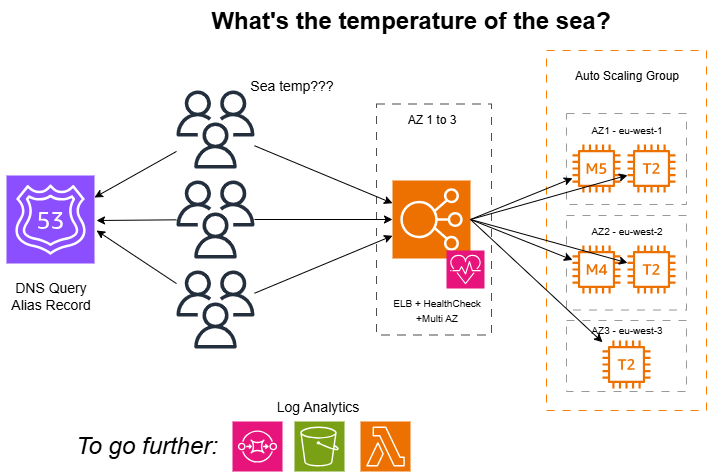

The diagram above was exported from draw.io. Its source (the exported page's mxGraphModel, read from the mxfile embedded in the PNG):
<mxGraphModel dx="786" dy="463" grid="1" gridSize="10" guides="1" tooltips="1" connect="1" arrows="1" fold="1" page="1" pageScale="1" pageWidth="827" pageHeight="1169" math="0" shadow="0">
  <root>
    <mxCell id="0" />
    <mxCell id="1" parent="0" />
    <mxCell id="9LHsw5MiicVxculTZKlC-4" value="" style="sketch=0;outlineConnect=0;fontColor=#232F3E;gradientColor=none;fillColor=#232F3D;strokeColor=none;dashed=0;verticalLabelPosition=bottom;verticalAlign=top;align=center;html=1;fontSize=12;fontStyle=0;aspect=fixed;pointerEvents=1;shape=mxgraph.aws4.users;" parent="1" vertex="1">
      <mxGeometry x="180" y="250" width="78" height="78" as="geometry" />
    </mxCell>
    <mxCell id="9LHsw5MiicVxculTZKlC-5" value="" style="sketch=0;outlineConnect=0;fontColor=#232F3E;gradientColor=none;fillColor=#232F3D;strokeColor=none;dashed=0;verticalLabelPosition=bottom;verticalAlign=top;align=center;html=1;fontSize=12;fontStyle=0;aspect=fixed;pointerEvents=1;shape=mxgraph.aws4.users;" parent="1" vertex="1">
      <mxGeometry x="180" y="340" width="78" height="78" as="geometry" />
    </mxCell>
    <mxCell id="9LHsw5MiicVxculTZKlC-6" value="" style="sketch=0;outlineConnect=0;fontColor=#232F3E;gradientColor=none;fillColor=#232F3D;strokeColor=none;dashed=0;verticalLabelPosition=bottom;verticalAlign=top;align=center;html=1;fontSize=12;fontStyle=0;aspect=fixed;pointerEvents=1;shape=mxgraph.aws4.users;" parent="1" vertex="1">
      <mxGeometry x="180" y="430" width="78" height="78" as="geometry" />
    </mxCell>
    <mxCell id="9LHsw5MiicVxculTZKlC-7" value="&lt;font style=&quot;font-size: 24px;&quot;&gt;&lt;b style=&quot;&quot;&gt;What's the temperature of the sea?&lt;/b&gt;&lt;/font&gt;" style="text;html=1;align=center;verticalAlign=middle;resizable=0;points=[];autosize=1;strokeColor=none;fillColor=none;" parent="1" vertex="1">
      <mxGeometry x="204" y="160" width="420" height="40" as="geometry" />
    </mxCell>
    <mxCell id="9LHsw5MiicVxculTZKlC-9" value="&lt;font style=&quot;font-size: 14px;&quot;&gt;Sea temp???&lt;/font&gt;" style="text;html=1;align=center;verticalAlign=middle;resizable=0;points=[];autosize=1;strokeColor=none;fillColor=none;" parent="1" vertex="1">
      <mxGeometry x="240" y="230" width="110" height="30" as="geometry" />
    </mxCell>
    <mxCell id="9LHsw5MiicVxculTZKlC-12" value="" style="sketch=0;points=[[0,0,0],[0.25,0,0],[0.5,0,0],[0.75,0,0],[1,0,0],[0,1,0],[0.25,1,0],[0.5,1,0],[0.75,1,0],[1,1,0],[0,0.25,0],[0,0.5,0],[0,0.75,0],[1,0.25,0],[1,0.5,0],[1,0.75,0]];outlineConnect=0;fontColor=#232F3E;fillColor=#8C4FFF;strokeColor=#ffffff;dashed=0;verticalLabelPosition=bottom;verticalAlign=top;align=center;html=1;fontSize=12;fontStyle=0;aspect=fixed;shape=mxgraph.aws4.resourceIcon;resIcon=mxgraph.aws4.route_53;" parent="1" vertex="1">
      <mxGeometry x="10" y="335" width="88" height="88" as="geometry" />
    </mxCell>
    <mxCell id="1w9RkOxgZ2dXPinAUS5Z-1" value="" style="whiteSpace=wrap;html=1;fillColor=none;dashed=1;dashPattern=8 8;strokeColor=#4D4D4D;" vertex="1" parent="1">
      <mxGeometry x="380" y="263.5" width="115" height="231" as="geometry" />
    </mxCell>
    <mxCell id="1w9RkOxgZ2dXPinAUS5Z-2" value="AZ 1 to 3" style="text;html=1;align=center;verticalAlign=middle;resizable=0;points=[];autosize=1;strokeColor=none;fillColor=none;" vertex="1" parent="1">
      <mxGeometry x="400" y="263.5" width="70" height="30" as="geometry" />
    </mxCell>
    <mxCell id="1w9RkOxgZ2dXPinAUS5Z-3" value="" style="sketch=0;points=[[0,0,0],[0.25,0,0],[0.5,0,0],[0.75,0,0],[1,0,0],[0,1,0],[0.25,1,0],[0.5,1,0],[0.75,1,0],[1,1,0],[0,0.25,0],[0,0.5,0],[0,0.75,0],[1,0.25,0],[1,0.5,0],[1,0.75,0]];outlineConnect=0;fontColor=#232F3E;fillColor=#ED7100;strokeColor=#ffffff;dashed=0;verticalLabelPosition=bottom;verticalAlign=top;align=center;html=1;fontSize=12;fontStyle=0;aspect=fixed;shape=mxgraph.aws4.resourceIcon;resIcon=mxgraph.aws4.elastic_load_balancing;" vertex="1" parent="1">
      <mxGeometry x="396" y="340" width="78" height="78" as="geometry" />
    </mxCell>
    <mxCell id="1w9RkOxgZ2dXPinAUS5Z-4" value="&lt;font style=&quot;font-size: 10px;&quot;&gt;ELB + HealthCheck&lt;/font&gt;&lt;div&gt;&lt;font style=&quot;font-size: 10px;&quot;&gt;+Multi AZ&lt;/font&gt;&lt;/div&gt;" style="text;html=1;align=center;verticalAlign=middle;resizable=0;points=[];autosize=1;strokeColor=none;fillColor=none;convertToSvg=0;labelBorderColor=none;spacingBottom=0;container=0;flipV=1;" vertex="1" parent="1">
      <mxGeometry x="385" y="449" width="110" height="40" as="geometry" />
    </mxCell>
    <mxCell id="1w9RkOxgZ2dXPinAUS5Z-5" value="" style="sketch=0;points=[[0,0,0],[0.25,0,0],[0.5,0,0],[0.75,0,0],[1,0,0],[0,1,0],[0.25,1,0],[0.5,1,0],[0.75,1,0],[1,1,0],[0,0.25,0],[0,0.5,0],[0,0.75,0],[1,0.25,0],[1,0.5,0],[1,0.75,0]];points=[[0,0,0],[0.25,0,0],[0.5,0,0],[0.75,0,0],[1,0,0],[0,1,0],[0.25,1,0],[0.5,1,0],[0.75,1,0],[1,1,0],[0,0.25,0],[0,0.5,0],[0,0.75,0],[1,0.25,0],[1,0.5,0],[1,0.75,0]];outlineConnect=0;fontColor=#232F3E;fillColor=#E7157B;strokeColor=#ffffff;dashed=0;verticalLabelPosition=bottom;verticalAlign=top;align=center;html=1;fontSize=12;fontStyle=0;aspect=fixed;shape=mxgraph.aws4.resourceIcon;resIcon=mxgraph.aws4.personal_health_dashboard;" vertex="1" parent="1">
      <mxGeometry x="450" y="410" width="38" height="38" as="geometry" />
    </mxCell>
    <mxCell id="1w9RkOxgZ2dXPinAUS5Z-16" value="" style="whiteSpace=wrap;html=1;fillColor=none;dashed=1;dashPattern=8 8;strokeColor=#FF8000;" vertex="1" parent="1">
      <mxGeometry x="550" y="210" width="160" height="360" as="geometry" />
    </mxCell>
    <mxCell id="1w9RkOxgZ2dXPinAUS5Z-17" value="" style="whiteSpace=wrap;html=1;fillColor=none;dashed=1;dashPattern=8 8;strokeColor=#999999;" vertex="1" parent="1">
      <mxGeometry x="570" y="273" width="120" height="91" as="geometry" />
    </mxCell>
    <mxCell id="1w9RkOxgZ2dXPinAUS5Z-18" value="" style="whiteSpace=wrap;html=1;fillColor=none;dashed=1;dashPattern=8 8;strokeColor=#999999;" vertex="1" parent="1">
      <mxGeometry x="570" y="375" width="120" height="94.5" as="geometry" />
    </mxCell>
    <mxCell id="1w9RkOxgZ2dXPinAUS5Z-19" value="" style="whiteSpace=wrap;html=1;fillColor=none;dashed=1;dashPattern=8 8;strokeColor=#999999;" vertex="1" parent="1">
      <mxGeometry x="570" y="480" width="120" height="71" as="geometry" />
    </mxCell>
    <mxCell id="1w9RkOxgZ2dXPinAUS5Z-20" value="Auto Scaling Group" style="text;html=1;align=center;verticalAlign=middle;resizable=0;points=[];autosize=1;strokeColor=none;fillColor=none;" vertex="1" parent="1">
      <mxGeometry x="565" y="220" width="130" height="30" as="geometry" />
    </mxCell>
    <mxCell id="1w9RkOxgZ2dXPinAUS5Z-21" value="&lt;font style=&quot;font-size: 10px;&quot;&gt;AZ3 - eu-west-3&lt;/font&gt;" style="text;html=1;align=center;verticalAlign=middle;resizable=0;points=[];autosize=1;strokeColor=none;fillColor=none;" vertex="1" parent="1">
      <mxGeometry x="585" y="474" width="90" height="30" as="geometry" />
    </mxCell>
    <mxCell id="1w9RkOxgZ2dXPinAUS5Z-22" value="&lt;font style=&quot;font-size: 10px;&quot;&gt;AZ2 - eu-west-2&lt;/font&gt;" style="text;html=1;align=center;verticalAlign=middle;resizable=0;points=[];autosize=1;strokeColor=none;fillColor=none;" vertex="1" parent="1">
      <mxGeometry x="585" y="375" width="90" height="30" as="geometry" />
    </mxCell>
    <mxCell id="1w9RkOxgZ2dXPinAUS5Z-23" value="&lt;font style=&quot;font-size: 10px;&quot;&gt;AZ1 - eu-west-1&lt;/font&gt;" style="text;html=1;align=center;verticalAlign=middle;resizable=0;points=[];autosize=1;strokeColor=none;fillColor=none;" vertex="1" parent="1">
      <mxGeometry x="585" y="274" width="90" height="30" as="geometry" />
    </mxCell>
    <mxCell id="1w9RkOxgZ2dXPinAUS5Z-24" value="" style="sketch=0;outlineConnect=0;fontColor=#232F3E;gradientColor=none;fillColor=#ED7100;strokeColor=none;dashed=0;verticalLabelPosition=bottom;verticalAlign=top;align=center;html=1;fontSize=12;fontStyle=0;aspect=fixed;pointerEvents=1;shape=mxgraph.aws4.t2_instance;" vertex="1" parent="1">
      <mxGeometry x="606" y="500" width="48" height="48" as="geometry" />
    </mxCell>
    <mxCell id="1w9RkOxgZ2dXPinAUS5Z-25" value="" style="sketch=0;outlineConnect=0;fontColor=#232F3E;gradientColor=none;fillColor=#ED7100;strokeColor=none;dashed=0;verticalLabelPosition=bottom;verticalAlign=top;align=center;html=1;fontSize=12;fontStyle=0;aspect=fixed;pointerEvents=1;shape=mxgraph.aws4.m4_instance;" vertex="1" parent="1">
      <mxGeometry x="576" y="405" width="48" height="48" as="geometry" />
    </mxCell>
    <mxCell id="1w9RkOxgZ2dXPinAUS5Z-26" value="" style="sketch=0;outlineConnect=0;fontColor=#232F3E;gradientColor=none;fillColor=#ED7100;strokeColor=none;dashed=0;verticalLabelPosition=bottom;verticalAlign=top;align=center;html=1;fontSize=12;fontStyle=0;aspect=fixed;pointerEvents=1;shape=mxgraph.aws4.t2_instance;" vertex="1" parent="1">
      <mxGeometry x="631" y="304" width="48" height="48" as="geometry" />
    </mxCell>
    <mxCell id="1w9RkOxgZ2dXPinAUS5Z-27" value="" style="sketch=0;outlineConnect=0;fontColor=#232F3E;gradientColor=none;fillColor=#ED7100;strokeColor=none;dashed=0;verticalLabelPosition=bottom;verticalAlign=top;align=center;html=1;fontSize=12;fontStyle=0;aspect=fixed;pointerEvents=1;shape=mxgraph.aws4.t2_instance;" vertex="1" parent="1">
      <mxGeometry x="631" y="405" width="48" height="48" as="geometry" />
    </mxCell>
    <mxCell id="1w9RkOxgZ2dXPinAUS5Z-34" value="" style="edgeStyle=none;orthogonalLoop=1;jettySize=auto;html=1;rounded=0;" edge="1" parent="1" source="9LHsw5MiicVxculTZKlC-4" target="1w9RkOxgZ2dXPinAUS5Z-3">
      <mxGeometry width="100" relative="1" as="geometry">
        <mxPoint x="270" y="288.58000000000004" as="sourcePoint" />
        <mxPoint x="370" y="288.58000000000004" as="targetPoint" />
        <Array as="points" />
      </mxGeometry>
    </mxCell>
    <mxCell id="1w9RkOxgZ2dXPinAUS5Z-35" value="" style="edgeStyle=none;orthogonalLoop=1;jettySize=auto;html=1;rounded=0;" edge="1" parent="1" source="9LHsw5MiicVxculTZKlC-6" target="1w9RkOxgZ2dXPinAUS5Z-3">
      <mxGeometry width="100" relative="1" as="geometry">
        <mxPoint x="270" y="474" as="sourcePoint" />
        <mxPoint x="370" y="474" as="targetPoint" />
        <Array as="points" />
      </mxGeometry>
    </mxCell>
    <mxCell id="1w9RkOxgZ2dXPinAUS5Z-36" value="" style="edgeStyle=none;orthogonalLoop=1;jettySize=auto;html=1;rounded=0;entryX=0;entryY=0.5;entryDx=0;entryDy=0;entryPerimeter=0;" edge="1" parent="1" source="9LHsw5MiicVxculTZKlC-5" target="1w9RkOxgZ2dXPinAUS5Z-3">
      <mxGeometry width="100" relative="1" as="geometry">
        <mxPoint x="270" y="378.58" as="sourcePoint" />
        <mxPoint x="370" y="378.58" as="targetPoint" />
        <Array as="points" />
      </mxGeometry>
    </mxCell>
    <mxCell id="1w9RkOxgZ2dXPinAUS5Z-37" value="&lt;span style=&quot;color: rgba(0, 0, 0, 0); font-family: monospace; font-size: 0px; text-align: start; background-color: rgb(236, 236, 236);&quot;&gt;%3CmxGraphModel%3E%3Croot%3E%3CmxCell%20id%3D%220%22%2F%3E%3CmxCell%20id%3D%221%22%20parent%3D%220%22%2F%3E%3CmxCell%20id%3D%222%22%20value%3D%22%22%20style%3D%22sketch%3D0%3BoutlineConnect%3D0%3BfontColor%3D%23232F3E%3BgradientColor%3Dnone%3BfillColor%3D%23ED7100%3BstrokeColor%3Dnone%3Bdashed%3D0%3BverticalLabelPosition%3Dbottom%3BverticalAlign%3Dtop%3Balign%3Dcenter%3Bhtml%3D1%3BfontSize%3D12%3BfontStyle%3D0%3Baspect%3Dfixed%3BpointerEvents%3D1%3Bshape%3Dmxgraph.aws4.t2_instance%3B%22%20vertex%3D%221%22%20parent%3D%221%22%3E%3CmxGeometry%20x%3D%22631%22%20y%3D%22304%22%20width%3D%2248%22%20height%3D%2248%22%20as%3D%22geometry%22%2F%3E%3C%2FmxCell%3E%3C%2Froot%3E%3C%2FmxGraphModel%3E&lt;/span&gt;&lt;span style=&quot;color: rgba(0, 0, 0, 0); font-family: monospace; font-size: 0px; text-align: start; background-color: rgb(236, 236, 236);&quot;&gt;%3CmxGraphModel%3E%3Croot%3E%3CmxCell%20id%3D%220%22%2F%3E%3CmxCell%20id%3D%221%22%20parent%3D%220%22%2F%3E%3CmxCell%20id%3D%222%22%20value%3D%22%22%20style%3D%22sketch%3D0%3BoutlineConnect%3D0%3BfontColor%3D%23232F3E%3BgradientColor%3Dnone%3BfillColor%3D%23ED7100%3BstrokeColor%3Dnone%3Bdashed%3D0%3BverticalLabelPosition%3Dbottom%3BverticalAlign%3Dtop%3Balign%3Dcenter%3Bhtml%3D1%3BfontSize%3D12%3BfontStyle%3D0%3Baspect%3Dfixed%3BpointerEvents%3D1%3Bshape%3Dmxgraph.aws4.t2_instance%3B%22%20vertex%3D%221%22%20parent%3D%221%22%3E%3CmxGeometry%20x%3D%22631%22%20y%3D%22304%22%20width%3D%2248%22%20height%3D%2248%22%20as%3D%22geometry%22%2F%3E%3C%2FmxCell%3E%3C%2Froot%3E%3C%2FmxGraphModel%3E&lt;/span&gt;" style="edgeStyle=none;orthogonalLoop=1;jettySize=auto;html=1;rounded=0;" edge="1" parent="1" source="9LHsw5MiicVxculTZKlC-5">
      <mxGeometry width="100" relative="1" as="geometry">
        <mxPoint x="20" y="270" as="sourcePoint" />
        <mxPoint x="100" y="380" as="targetPoint" />
        <Array as="points" />
      </mxGeometry>
    </mxCell>
    <mxCell id="1w9RkOxgZ2dXPinAUS5Z-38" value="&lt;span style=&quot;color: rgba(0, 0, 0, 0); font-family: monospace; font-size: 0px; text-align: start; background-color: rgb(236, 236, 236);&quot;&gt;%3CmxGraphModel%3E%3Croot%3E%3CmxCell%20id%3D%220%22%2F%3E%3CmxCell%20id%3D%221%22%20parent%3D%220%22%2F%3E%3CmxCell%20id%3D%222%22%20value%3D%22%22%20style%3D%22sketch%3D0%3BoutlineConnect%3D0%3BfontColor%3D%23232F3E%3BgradientColor%3Dnone%3BfillColor%3D%23ED7100%3BstrokeColor%3Dnone%3Bdashed%3D0%3BverticalLabelPosition%3Dbottom%3BverticalAlign%3Dtop%3Balign%3Dcenter%3Bhtml%3D1%3BfontSize%3D12%3BfontStyle%3D0%3Baspect%3Dfixed%3BpointerEvents%3D1%3Bshape%3Dmxgraph.aws4.t2_instance%3B%22%20vertex%3D%221%22%20parent%3D%221%22%3E%3CmxGeometry%20x%3D%22631%22%20y%3D%22304%22%20width%3D%2248%22%20height%3D%2248%22%20as%3D%22geometry%22%2F%3E%3C%2FmxCell%3E%3C%2Froot%3E%3C%2FmxGraphModel%3E&lt;/span&gt;&lt;span style=&quot;color: rgba(0, 0, 0, 0); font-family: monospace; font-size: 0px; text-align: start; background-color: rgb(236, 236, 236);&quot;&gt;%3CmxGraphModel%3E%3Croot%3E%3CmxCell%20id%3D%220%22%2F%3E%3CmxCell%20id%3D%221%22%20parent%3D%220%22%2F%3E%3CmxCell%20id%3D%222%22%20value%3D%22%22%20style%3D%22sketch%3D0%3BoutlineConnect%3D0%3BfontColor%3D%23232F3E%3BgradientColor%3Dnone%3BfillColor%3D%23ED7100%3BstrokeColor%3Dnone%3Bdashed%3D0%3BverticalLabelPosition%3Dbottom%3BverticalAlign%3Dtop%3Balign%3Dcenter%3Bhtml%3D1%3BfontSize%3D12%3BfontStyle%3D0%3Baspect%3Dfixed%3BpointerEvents%3D1%3Bshape%3Dmxgraph.aws4.t2_instance%3B%22%20vertex%3D%221%22%20parent%3D%221%22%3E%3CmxGeometry%20x%3D%22631%22%20y%3D%22304%22%20width%3D%2248%22%20height%3D%2248%22%20as%3D%22geometry%22%2F%3E%3C%2FmxCell%3E%3C%2Froot%3E%3C%2FmxGraphModel%3E&lt;/span&gt;" style="edgeStyle=none;orthogonalLoop=1;jettySize=auto;html=1;rounded=0;entryX=1;entryY=0.25;entryDx=0;entryDy=0;entryPerimeter=0;" edge="1" parent="1" source="9LHsw5MiicVxculTZKlC-4" target="9LHsw5MiicVxculTZKlC-12">
      <mxGeometry width="100" relative="1" as="geometry">
        <mxPoint x="70" y="250" as="sourcePoint" />
        <mxPoint x="170" y="250" as="targetPoint" />
        <Array as="points" />
      </mxGeometry>
    </mxCell>
    <mxCell id="1w9RkOxgZ2dXPinAUS5Z-39" value="&lt;span style=&quot;color: rgba(0, 0, 0, 0); font-family: monospace; font-size: 0px; text-align: start; background-color: rgb(236, 236, 236);&quot;&gt;%3CmxGraphModel%3E%3Croot%3E%3CmxCell%20id%3D%220%22%2F%3E%3CmxCell%20id%3D%221%22%20parent%3D%220%22%2F%3E%3CmxCell%20id%3D%222%22%20value%3D%22%22%20style%3D%22sketch%3D0%3BoutlineConnect%3D0%3BfontColor%3D%23232F3E%3BgradientColor%3Dnone%3BfillColor%3D%23ED7100%3BstrokeColor%3Dnone%3Bdashed%3D0%3BverticalLabelPosition%3Dbottom%3BverticalAlign%3Dtop%3Balign%3Dcenter%3Bhtml%3D1%3BfontSize%3D12%3BfontStyle%3D0%3Baspect%3Dfixed%3BpointerEvents%3D1%3Bshape%3Dmxgraph.aws4.t2_instance%3B%22%20vertex%3D%221%22%20parent%3D%221%22%3E%3CmxGeometry%20x%3D%22631%22%20y%3D%22304%22%20width%3D%2248%22%20height%3D%2248%22%20as%3D%22geometry%22%2F%3E%3C%2FmxCell%3E%3C%2Froot%3E%3C%2FmxGraphModel%3E&lt;/span&gt;&lt;span style=&quot;color: rgba(0, 0, 0, 0); font-family: monospace; font-size: 0px; text-align: start; background-color: rgb(236, 236, 236);&quot;&gt;%3CmxGraphModel%3E%3Croot%3E%3CmxCell%20id%3D%220%22%2F%3E%3CmxCell%20id%3D%221%22%20parent%3D%220%22%2F%3E%3CmxCell%20id%3D%222%22%20value%3D%22%22%20style%3D%22sketch%3D0%3BoutlineConnect%3D0%3BfontColor%3D%23232F3E%3BgradientColor%3Dnone%3BfillColor%3D%23ED7100%3BstrokeColor%3Dnone%3Bdashed%3D0%3BverticalLabelPosition%3Dbottom%3BverticalAlign%3Dtop%3Balign%3Dcenter%3Bhtml%3D1%3BfontSize%3D12%3BfontStyle%3D0%3Baspect%3Dfixed%3BpointerEvents%3D1%3Bshape%3Dmxgraph.aws4.t2_instance%3B%22%20vertex%3D%221%22%20parent%3D%221%22%3E%3CmxGeometry%20x%3D%22631%22%20y%3D%22304%22%20width%3D%2248%22%20height%3D%2248%22%20as%3D%22geometry%22%2F%3E%3C%2FmxCell%3E%3C%2Froot%3E%3C%2FmxGraphModel%3E&lt;/span&gt;" style="edgeStyle=none;orthogonalLoop=1;jettySize=auto;html=1;rounded=0;entryX=1.023;entryY=0.625;entryDx=0;entryDy=0;entryPerimeter=0;" edge="1" parent="1" source="9LHsw5MiicVxculTZKlC-6" target="9LHsw5MiicVxculTZKlC-12">
      <mxGeometry width="100" relative="1" as="geometry">
        <mxPoint x="170" y="470" as="sourcePoint" />
        <mxPoint x="150" y="488.58000000000004" as="targetPoint" />
        <Array as="points" />
      </mxGeometry>
    </mxCell>
    <mxCell id="1w9RkOxgZ2dXPinAUS5Z-40" value="" style="edgeStyle=none;orthogonalLoop=1;jettySize=auto;html=1;rounded=0;exitX=1;exitY=0.5;exitDx=0;exitDy=0;exitPerimeter=0;" edge="1" parent="1" source="1w9RkOxgZ2dXPinAUS5Z-3" target="1w9RkOxgZ2dXPinAUS5Z-24">
      <mxGeometry width="100" relative="1" as="geometry">
        <mxPoint x="414" y="530" as="sourcePoint" />
        <mxPoint x="500" y="603.490909090909" as="targetPoint" />
        <Array as="points" />
      </mxGeometry>
    </mxCell>
    <mxCell id="1w9RkOxgZ2dXPinAUS5Z-41" value="" style="sketch=0;outlineConnect=0;fontColor=#232F3E;gradientColor=none;fillColor=#ED7100;strokeColor=none;dashed=0;verticalLabelPosition=bottom;verticalAlign=top;align=center;html=1;fontSize=12;fontStyle=0;aspect=fixed;pointerEvents=1;shape=mxgraph.aws4.m5_instance;" vertex="1" parent="1">
      <mxGeometry x="576" y="304" width="48" height="48" as="geometry" />
    </mxCell>
    <mxCell id="1w9RkOxgZ2dXPinAUS5Z-42" value="" style="edgeStyle=none;orthogonalLoop=1;jettySize=auto;html=1;rounded=0;exitX=1;exitY=0.5;exitDx=0;exitDy=0;exitPerimeter=0;" edge="1" parent="1" source="1w9RkOxgZ2dXPinAUS5Z-3" target="1w9RkOxgZ2dXPinAUS5Z-26">
      <mxGeometry width="100" relative="1" as="geometry">
        <mxPoint x="440" y="598" as="sourcePoint" />
        <mxPoint x="594" y="540" as="targetPoint" />
        <Array as="points" />
      </mxGeometry>
    </mxCell>
    <mxCell id="1w9RkOxgZ2dXPinAUS5Z-43" value="" style="edgeStyle=none;orthogonalLoop=1;jettySize=auto;html=1;rounded=0;exitX=1;exitY=0.5;exitDx=0;exitDy=0;exitPerimeter=0;" edge="1" parent="1" source="1w9RkOxgZ2dXPinAUS5Z-3" target="1w9RkOxgZ2dXPinAUS5Z-25">
      <mxGeometry width="100" relative="1" as="geometry">
        <mxPoint x="460" y="618" as="sourcePoint" />
        <mxPoint x="614" y="560" as="targetPoint" />
        <Array as="points" />
      </mxGeometry>
    </mxCell>
    <mxCell id="1w9RkOxgZ2dXPinAUS5Z-44" value="" style="edgeStyle=none;orthogonalLoop=1;jettySize=auto;html=1;rounded=0;exitX=1;exitY=0.5;exitDx=0;exitDy=0;exitPerimeter=0;" edge="1" parent="1" source="1w9RkOxgZ2dXPinAUS5Z-3" target="1w9RkOxgZ2dXPinAUS5Z-27">
      <mxGeometry width="100" relative="1" as="geometry">
        <mxPoint x="520" y="380" as="sourcePoint" />
        <mxPoint x="674" y="590" as="targetPoint" />
        <Array as="points" />
      </mxGeometry>
    </mxCell>
    <mxCell id="1w9RkOxgZ2dXPinAUS5Z-46" value="" style="edgeStyle=none;orthogonalLoop=1;jettySize=auto;html=1;rounded=0;exitX=1;exitY=0.5;exitDx=0;exitDy=0;exitPerimeter=0;" edge="1" parent="1" source="1w9RkOxgZ2dXPinAUS5Z-3" target="1w9RkOxgZ2dXPinAUS5Z-41">
      <mxGeometry width="100" relative="1" as="geometry">
        <mxPoint x="480" y="380" as="sourcePoint" />
        <mxPoint x="714" y="610" as="targetPoint" />
        <Array as="points" />
      </mxGeometry>
    </mxCell>
    <mxCell id="1w9RkOxgZ2dXPinAUS5Z-48" value="&lt;font style=&quot;font-size: 14px;&quot;&gt;DNS Query&lt;/font&gt;&lt;div&gt;&lt;font style=&quot;font-size: 14px;&quot;&gt;Alias Record&lt;/font&gt;&lt;/div&gt;" style="text;html=1;align=center;verticalAlign=middle;resizable=0;points=[];autosize=1;strokeColor=none;fillColor=none;" vertex="1" parent="1">
      <mxGeometry x="4" y="429.5" width="100" height="50" as="geometry" />
    </mxCell>
    <mxCell id="1w9RkOxgZ2dXPinAUS5Z-49" value="&lt;font style=&quot;font-size: 24px;&quot;&gt;&lt;i style=&quot;&quot;&gt;To go further:&lt;/i&gt;&lt;/font&gt;" style="text;html=1;align=center;verticalAlign=middle;resizable=0;points=[];autosize=1;strokeColor=none;fillColor=none;" vertex="1" parent="1">
      <mxGeometry x="65" y="585" width="170" height="40" as="geometry" />
    </mxCell>
    <mxCell id="1w9RkOxgZ2dXPinAUS5Z-50" value="&lt;font style=&quot;font-size: 14px;&quot;&gt;Log Analytics&lt;/font&gt;" style="text;html=1;align=center;verticalAlign=middle;resizable=0;points=[];autosize=1;strokeColor=none;fillColor=none;" vertex="1" parent="1">
      <mxGeometry x="266" y="551" width="110" height="30" as="geometry" />
    </mxCell>
    <mxCell id="1w9RkOxgZ2dXPinAUS5Z-51" value="" style="sketch=0;points=[[0,0,0],[0.25,0,0],[0.5,0,0],[0.75,0,0],[1,0,0],[0,1,0],[0.25,1,0],[0.5,1,0],[0.75,1,0],[1,1,0],[0,0.25,0],[0,0.5,0],[0,0.75,0],[1,0.25,0],[1,0.5,0],[1,0.75,0]];outlineConnect=0;fontColor=#232F3E;fillColor=#E7157B;strokeColor=#ffffff;dashed=0;verticalLabelPosition=bottom;verticalAlign=top;align=center;html=1;fontSize=12;fontStyle=0;aspect=fixed;shape=mxgraph.aws4.resourceIcon;resIcon=mxgraph.aws4.sqs;" vertex="1" parent="1">
      <mxGeometry x="236" y="581" width="50" height="50" as="geometry" />
    </mxCell>
    <mxCell id="1w9RkOxgZ2dXPinAUS5Z-52" value="" style="sketch=0;points=[[0,0,0],[0.25,0,0],[0.5,0,0],[0.75,0,0],[1,0,0],[0,1,0],[0.25,1,0],[0.5,1,0],[0.75,1,0],[1,1,0],[0,0.25,0],[0,0.5,0],[0,0.75,0],[1,0.25,0],[1,0.5,0],[1,0.75,0]];outlineConnect=0;fontColor=#232F3E;fillColor=#7AA116;strokeColor=#ffffff;dashed=0;verticalLabelPosition=bottom;verticalAlign=top;align=center;html=1;fontSize=12;fontStyle=0;aspect=fixed;shape=mxgraph.aws4.resourceIcon;resIcon=mxgraph.aws4.s3;" vertex="1" parent="1">
      <mxGeometry x="298" y="581" width="50" height="50" as="geometry" />
    </mxCell>
    <mxCell id="1w9RkOxgZ2dXPinAUS5Z-53" value="" style="sketch=0;points=[[0,0,0],[0.25,0,0],[0.5,0,0],[0.75,0,0],[1,0,0],[0,1,0],[0.25,1,0],[0.5,1,0],[0.75,1,0],[1,1,0],[0,0.25,0],[0,0.5,0],[0,0.75,0],[1,0.25,0],[1,0.5,0],[1,0.75,0]];outlineConnect=0;fontColor=#232F3E;fillColor=#ED7100;strokeColor=#ffffff;dashed=0;verticalLabelPosition=bottom;verticalAlign=top;align=center;html=1;fontSize=12;fontStyle=0;aspect=fixed;shape=mxgraph.aws4.resourceIcon;resIcon=mxgraph.aws4.lambda;" vertex="1" parent="1">
      <mxGeometry x="364" y="581" width="50" height="50" as="geometry" />
    </mxCell>
  </root>
</mxGraphModel>